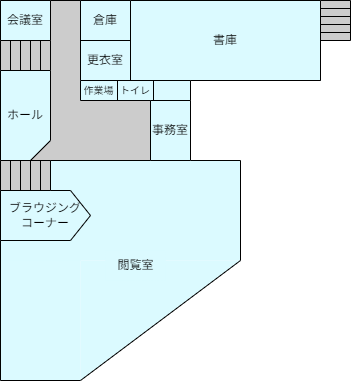

The diagram above was exported from draw.io. Its source (the exported page's mxGraphModel, read from the mxfile embedded in the PNG):
<mxGraphModel dx="1290" dy="781" grid="1" gridSize="10" guides="1" tooltips="1" connect="1" arrows="1" fold="1" page="1" pageScale="1" pageWidth="827" pageHeight="1169" math="0" shadow="0">
  <root>
    <mxCell id="0" />
    <mxCell id="1" parent="0" />
    <mxCell id="KB5yQkS-CdU2prhUPzPz-1" value="" style="rounded=0;whiteSpace=wrap;html=1;strokeColor=none;fillColor=#CCCCCC;" parent="1" vertex="1">
      <mxGeometry x="80" y="240" width="320" height="80" as="geometry" />
    </mxCell>
    <mxCell id="KB5yQkS-CdU2prhUPzPz-2" value="" style="rounded=0;whiteSpace=wrap;html=1;direction=south;strokeColor=none;fillColor=#CCCCCC;" parent="1" vertex="1">
      <mxGeometry x="80" y="310" width="190" height="160" as="geometry" />
    </mxCell>
    <mxCell id="KB5yQkS-CdU2prhUPzPz-3" value="" style="rounded=0;whiteSpace=wrap;html=1;direction=south;strokeColor=none;fillColor=#DBFAFF;" parent="1" vertex="1">
      <mxGeometry x="80" y="480" width="80" height="140" as="geometry" />
    </mxCell>
    <mxCell id="KB5yQkS-CdU2prhUPzPz-4" value="" style="rounded=0;whiteSpace=wrap;html=1;direction=west;strokeColor=none;fillColor=#DBFAFF;" parent="1" vertex="1">
      <mxGeometry x="80" y="400" width="240" height="100" as="geometry" />
    </mxCell>
    <mxCell id="KB5yQkS-CdU2prhUPzPz-5" value="" style="verticalLabelPosition=bottom;verticalAlign=top;html=1;shape=mxgraph.basic.orthogonal_triangle;direction=south;strokeColor=none;fillColor=#DBFAFF;" parent="1" vertex="1">
      <mxGeometry x="160" y="500" width="160" height="120" as="geometry" />
    </mxCell>
    <mxCell id="KB5yQkS-CdU2prhUPzPz-7" value="" style="endArrow=none;html=1;rounded=0;exitX=0;exitY=0;exitDx=0;exitDy=0;entryX=0;entryY=0;entryDx=0;entryDy=0;" parent="1" target="KB5yQkS-CdU2prhUPzPz-1" edge="1">
      <mxGeometry width="50" height="50" relative="1" as="geometry">
        <mxPoint x="80.00000000000023" y="240" as="sourcePoint" />
        <mxPoint x="400" y="240" as="targetPoint" />
        <Array as="points">
          <mxPoint x="80" y="620" />
          <mxPoint x="160" y="620" />
          <mxPoint x="320" y="500" />
          <mxPoint x="320" y="400" />
          <mxPoint x="270" y="400" />
          <mxPoint x="270" y="320" />
          <mxPoint x="400" y="320" />
          <mxPoint x="400" y="240" />
        </Array>
      </mxGeometry>
    </mxCell>
    <mxCell id="KB5yQkS-CdU2prhUPzPz-9" value="" style="shape=table;startSize=0;container=1;collapsible=0;childLayout=tableLayout;fillColor=#CCCCCC;" parent="1" vertex="1">
      <mxGeometry x="400" y="240" width="30" height="40" as="geometry" />
    </mxCell>
    <mxCell id="KB5yQkS-CdU2prhUPzPz-10" value="" style="shape=tableRow;horizontal=0;startSize=0;swimlaneHead=0;swimlaneBody=0;strokeColor=inherit;top=0;left=0;bottom=0;right=0;collapsible=0;dropTarget=0;fillColor=none;points=[[0,0.5],[1,0.5]];portConstraint=eastwest;" parent="KB5yQkS-CdU2prhUPzPz-9" vertex="1">
      <mxGeometry width="30" height="8" as="geometry" />
    </mxCell>
    <mxCell id="KB5yQkS-CdU2prhUPzPz-11" value="" style="shape=partialRectangle;html=1;whiteSpace=wrap;connectable=0;strokeColor=inherit;overflow=hidden;fillColor=none;top=0;left=0;bottom=0;right=0;pointerEvents=1;" parent="KB5yQkS-CdU2prhUPzPz-10" vertex="1">
      <mxGeometry width="30" height="8" as="geometry">
        <mxRectangle width="30" height="8" as="alternateBounds" />
      </mxGeometry>
    </mxCell>
    <mxCell id="KB5yQkS-CdU2prhUPzPz-12" value="" style="shape=tableRow;horizontal=0;startSize=0;swimlaneHead=0;swimlaneBody=0;strokeColor=inherit;top=0;left=0;bottom=0;right=0;collapsible=0;dropTarget=0;fillColor=none;points=[[0,0.5],[1,0.5]];portConstraint=eastwest;" parent="KB5yQkS-CdU2prhUPzPz-9" vertex="1">
      <mxGeometry y="8" width="30" height="8" as="geometry" />
    </mxCell>
    <mxCell id="KB5yQkS-CdU2prhUPzPz-13" value="" style="shape=partialRectangle;html=1;whiteSpace=wrap;connectable=0;strokeColor=inherit;overflow=hidden;fillColor=none;top=0;left=0;bottom=0;right=0;pointerEvents=1;" parent="KB5yQkS-CdU2prhUPzPz-12" vertex="1">
      <mxGeometry width="30" height="8" as="geometry">
        <mxRectangle width="30" height="8" as="alternateBounds" />
      </mxGeometry>
    </mxCell>
    <mxCell id="KB5yQkS-CdU2prhUPzPz-14" value="" style="shape=tableRow;horizontal=0;startSize=0;swimlaneHead=0;swimlaneBody=0;strokeColor=inherit;top=0;left=0;bottom=0;right=0;collapsible=0;dropTarget=0;fillColor=none;points=[[0,0.5],[1,0.5]];portConstraint=eastwest;" parent="KB5yQkS-CdU2prhUPzPz-9" vertex="1">
      <mxGeometry y="16" width="30" height="8" as="geometry" />
    </mxCell>
    <mxCell id="KB5yQkS-CdU2prhUPzPz-15" value="" style="shape=partialRectangle;html=1;whiteSpace=wrap;connectable=0;strokeColor=inherit;overflow=hidden;fillColor=none;top=0;left=0;bottom=0;right=0;pointerEvents=1;" parent="KB5yQkS-CdU2prhUPzPz-14" vertex="1">
      <mxGeometry width="30" height="8" as="geometry">
        <mxRectangle width="30" height="8" as="alternateBounds" />
      </mxGeometry>
    </mxCell>
    <mxCell id="KB5yQkS-CdU2prhUPzPz-16" value="" style="shape=tableRow;horizontal=0;startSize=0;swimlaneHead=0;swimlaneBody=0;strokeColor=inherit;top=0;left=0;bottom=0;right=0;collapsible=0;dropTarget=0;fillColor=none;points=[[0,0.5],[1,0.5]];portConstraint=eastwest;" parent="KB5yQkS-CdU2prhUPzPz-9" vertex="1">
      <mxGeometry y="24" width="30" height="8" as="geometry" />
    </mxCell>
    <mxCell id="KB5yQkS-CdU2prhUPzPz-17" value="" style="shape=partialRectangle;html=1;whiteSpace=wrap;connectable=0;strokeColor=inherit;overflow=hidden;fillColor=none;top=0;left=0;bottom=0;right=0;pointerEvents=1;" parent="KB5yQkS-CdU2prhUPzPz-16" vertex="1">
      <mxGeometry width="30" height="8" as="geometry">
        <mxRectangle width="30" height="8" as="alternateBounds" />
      </mxGeometry>
    </mxCell>
    <mxCell id="KB5yQkS-CdU2prhUPzPz-18" value="" style="shape=tableRow;horizontal=0;startSize=0;swimlaneHead=0;swimlaneBody=0;strokeColor=inherit;top=0;left=0;bottom=0;right=0;collapsible=0;dropTarget=0;fillColor=none;points=[[0,0.5],[1,0.5]];portConstraint=eastwest;" parent="KB5yQkS-CdU2prhUPzPz-9" vertex="1">
      <mxGeometry y="32" width="30" height="8" as="geometry" />
    </mxCell>
    <mxCell id="KB5yQkS-CdU2prhUPzPz-19" value="" style="shape=partialRectangle;html=1;whiteSpace=wrap;connectable=0;strokeColor=inherit;overflow=hidden;fillColor=none;top=0;left=0;bottom=0;right=0;pointerEvents=1;" parent="KB5yQkS-CdU2prhUPzPz-18" vertex="1">
      <mxGeometry width="30" height="8" as="geometry">
        <mxRectangle width="30" height="8" as="alternateBounds" />
      </mxGeometry>
    </mxCell>
    <mxCell id="KB5yQkS-CdU2prhUPzPz-20" value="" style="shape=table;startSize=0;container=1;collapsible=0;childLayout=tableLayout;fillColor=#DBFAFF;" parent="1" vertex="1">
      <mxGeometry x="210" y="240" width="190" height="80" as="geometry" />
    </mxCell>
    <mxCell id="KB5yQkS-CdU2prhUPzPz-21" value="" style="shape=tableRow;horizontal=0;startSize=0;swimlaneHead=0;swimlaneBody=0;strokeColor=inherit;top=0;left=0;bottom=0;right=0;collapsible=0;dropTarget=0;fillColor=none;points=[[0,0.5],[1,0.5]];portConstraint=eastwest;" parent="KB5yQkS-CdU2prhUPzPz-20" vertex="1">
      <mxGeometry width="190" height="80" as="geometry" />
    </mxCell>
    <mxCell id="KB5yQkS-CdU2prhUPzPz-22" value="書庫" style="shape=partialRectangle;html=1;whiteSpace=wrap;connectable=0;strokeColor=inherit;overflow=hidden;fillColor=none;top=0;left=0;bottom=0;right=0;pointerEvents=1;" parent="KB5yQkS-CdU2prhUPzPz-21" vertex="1">
      <mxGeometry width="190" height="80" as="geometry">
        <mxRectangle width="190" height="80" as="alternateBounds" />
      </mxGeometry>
    </mxCell>
    <mxCell id="KB5yQkS-CdU2prhUPzPz-23" value="" style="shape=table;startSize=0;container=1;collapsible=0;childLayout=tableLayout;fillColor=#DBFAFF;" parent="1" vertex="1">
      <mxGeometry x="160" y="240" width="50" height="80" as="geometry" />
    </mxCell>
    <mxCell id="KB5yQkS-CdU2prhUPzPz-24" value="" style="shape=tableRow;horizontal=0;startSize=0;swimlaneHead=0;swimlaneBody=0;strokeColor=inherit;top=0;left=0;bottom=0;right=0;collapsible=0;dropTarget=0;fillColor=none;points=[[0,0.5],[1,0.5]];portConstraint=eastwest;" parent="KB5yQkS-CdU2prhUPzPz-23" vertex="1">
      <mxGeometry width="50" height="40" as="geometry" />
    </mxCell>
    <mxCell id="KB5yQkS-CdU2prhUPzPz-25" value="倉庫" style="shape=partialRectangle;html=1;whiteSpace=wrap;connectable=0;strokeColor=inherit;overflow=hidden;fillColor=none;top=0;left=0;bottom=0;right=0;pointerEvents=1;" parent="KB5yQkS-CdU2prhUPzPz-24" vertex="1">
      <mxGeometry width="50" height="40" as="geometry">
        <mxRectangle width="50" height="40" as="alternateBounds" />
      </mxGeometry>
    </mxCell>
    <mxCell id="KB5yQkS-CdU2prhUPzPz-26" value="" style="shape=tableRow;horizontal=0;startSize=0;swimlaneHead=0;swimlaneBody=0;strokeColor=inherit;top=0;left=0;bottom=0;right=0;collapsible=0;dropTarget=0;fillColor=none;points=[[0,0.5],[1,0.5]];portConstraint=eastwest;" parent="KB5yQkS-CdU2prhUPzPz-23" vertex="1">
      <mxGeometry y="40" width="50" height="40" as="geometry" />
    </mxCell>
    <mxCell id="KB5yQkS-CdU2prhUPzPz-27" value="更衣室" style="shape=partialRectangle;html=1;whiteSpace=wrap;connectable=0;strokeColor=inherit;overflow=hidden;fillColor=none;top=0;left=0;bottom=0;right=0;pointerEvents=1;" parent="KB5yQkS-CdU2prhUPzPz-26" vertex="1">
      <mxGeometry width="50" height="40" as="geometry">
        <mxRectangle width="50" height="40" as="alternateBounds" />
      </mxGeometry>
    </mxCell>
    <mxCell id="KB5yQkS-CdU2prhUPzPz-28" value="" style="shape=table;startSize=0;container=1;collapsible=0;childLayout=tableLayout;fillColor=#DBFAFF;" parent="1" vertex="1">
      <mxGeometry x="80" y="240" width="50" height="40" as="geometry" />
    </mxCell>
    <mxCell id="KB5yQkS-CdU2prhUPzPz-29" value="" style="shape=tableRow;horizontal=0;startSize=0;swimlaneHead=0;swimlaneBody=0;strokeColor=inherit;top=0;left=0;bottom=0;right=0;collapsible=0;dropTarget=0;fillColor=none;points=[[0,0.5],[1,0.5]];portConstraint=eastwest;" parent="KB5yQkS-CdU2prhUPzPz-28" vertex="1">
      <mxGeometry width="50" height="40" as="geometry" />
    </mxCell>
    <mxCell id="KB5yQkS-CdU2prhUPzPz-30" value="会議室" style="shape=partialRectangle;html=1;whiteSpace=wrap;connectable=0;strokeColor=inherit;overflow=hidden;fillColor=none;top=0;left=0;bottom=0;right=0;pointerEvents=1;" parent="KB5yQkS-CdU2prhUPzPz-29" vertex="1">
      <mxGeometry width="50" height="40" as="geometry">
        <mxRectangle width="50" height="40" as="alternateBounds" />
      </mxGeometry>
    </mxCell>
    <mxCell id="KB5yQkS-CdU2prhUPzPz-31" value="" style="shape=table;startSize=0;container=1;collapsible=0;childLayout=tableLayout;fillColor=#CCCCCC;" parent="1" vertex="1">
      <mxGeometry x="80" y="280" width="50" height="30" as="geometry" />
    </mxCell>
    <mxCell id="KB5yQkS-CdU2prhUPzPz-32" value="" style="shape=tableRow;horizontal=0;startSize=0;swimlaneHead=0;swimlaneBody=0;strokeColor=inherit;top=0;left=0;bottom=0;right=0;collapsible=0;dropTarget=0;fillColor=none;points=[[0,0.5],[1,0.5]];portConstraint=eastwest;" parent="KB5yQkS-CdU2prhUPzPz-31" vertex="1">
      <mxGeometry width="50" height="30" as="geometry" />
    </mxCell>
    <mxCell id="KB5yQkS-CdU2prhUPzPz-33" value="" style="shape=partialRectangle;html=1;whiteSpace=wrap;connectable=0;strokeColor=inherit;overflow=hidden;fillColor=none;top=0;left=0;bottom=0;right=0;pointerEvents=1;" parent="KB5yQkS-CdU2prhUPzPz-32" vertex="1">
      <mxGeometry width="10" height="30" as="geometry">
        <mxRectangle width="10" height="30" as="alternateBounds" />
      </mxGeometry>
    </mxCell>
    <mxCell id="KB5yQkS-CdU2prhUPzPz-34" value="" style="shape=partialRectangle;html=1;whiteSpace=wrap;connectable=0;strokeColor=inherit;overflow=hidden;fillColor=none;top=0;left=0;bottom=0;right=0;pointerEvents=1;" parent="KB5yQkS-CdU2prhUPzPz-32" vertex="1">
      <mxGeometry x="10" width="10" height="30" as="geometry">
        <mxRectangle width="10" height="30" as="alternateBounds" />
      </mxGeometry>
    </mxCell>
    <mxCell id="KB5yQkS-CdU2prhUPzPz-35" value="" style="shape=partialRectangle;html=1;whiteSpace=wrap;connectable=0;strokeColor=inherit;overflow=hidden;fillColor=none;top=0;left=0;bottom=0;right=0;pointerEvents=1;" parent="KB5yQkS-CdU2prhUPzPz-32" vertex="1">
      <mxGeometry x="20" width="10" height="30" as="geometry">
        <mxRectangle width="10" height="30" as="alternateBounds" />
      </mxGeometry>
    </mxCell>
    <mxCell id="KB5yQkS-CdU2prhUPzPz-36" value="" style="shape=partialRectangle;html=1;whiteSpace=wrap;connectable=0;strokeColor=inherit;overflow=hidden;fillColor=none;top=0;left=0;bottom=0;right=0;pointerEvents=1;" parent="KB5yQkS-CdU2prhUPzPz-32" vertex="1">
      <mxGeometry x="30" width="10" height="30" as="geometry">
        <mxRectangle width="10" height="30" as="alternateBounds" />
      </mxGeometry>
    </mxCell>
    <mxCell id="KB5yQkS-CdU2prhUPzPz-37" value="" style="shape=partialRectangle;html=1;whiteSpace=wrap;connectable=0;strokeColor=inherit;overflow=hidden;fillColor=none;top=0;left=0;bottom=0;right=0;pointerEvents=1;" parent="KB5yQkS-CdU2prhUPzPz-32" vertex="1">
      <mxGeometry x="40" width="10" height="30" as="geometry">
        <mxRectangle width="10" height="30" as="alternateBounds" />
      </mxGeometry>
    </mxCell>
    <mxCell id="KB5yQkS-CdU2prhUPzPz-38" value="" style="shape=table;startSize=0;container=1;collapsible=0;childLayout=tableLayout;fillColor=#DBFAFF;" parent="1" vertex="1">
      <mxGeometry x="160" y="320" width="110" height="20" as="geometry" />
    </mxCell>
    <mxCell id="KB5yQkS-CdU2prhUPzPz-39" value="" style="shape=tableRow;horizontal=0;startSize=0;swimlaneHead=0;swimlaneBody=0;strokeColor=inherit;top=0;left=0;bottom=0;right=0;collapsible=0;dropTarget=0;fillColor=none;points=[[0,0.5],[1,0.5]];portConstraint=eastwest;" parent="KB5yQkS-CdU2prhUPzPz-38" vertex="1">
      <mxGeometry width="110" height="20" as="geometry" />
    </mxCell>
    <mxCell id="KB5yQkS-CdU2prhUPzPz-40" value="&lt;font style=&quot;font-size: 10px;&quot;&gt;作業場&lt;/font&gt;" style="shape=partialRectangle;html=1;whiteSpace=wrap;connectable=0;strokeColor=inherit;overflow=hidden;fillColor=none;top=0;left=0;bottom=0;right=0;pointerEvents=1;" parent="KB5yQkS-CdU2prhUPzPz-39" vertex="1">
      <mxGeometry width="37" height="20" as="geometry">
        <mxRectangle width="37" height="20" as="alternateBounds" />
      </mxGeometry>
    </mxCell>
    <mxCell id="KB5yQkS-CdU2prhUPzPz-41" value="&lt;font style=&quot;font-size: 10px;&quot;&gt;トイレ&lt;/font&gt;" style="shape=partialRectangle;html=1;whiteSpace=wrap;connectable=0;strokeColor=inherit;overflow=hidden;fillColor=none;top=0;left=0;bottom=0;right=0;pointerEvents=1;" parent="KB5yQkS-CdU2prhUPzPz-39" vertex="1">
      <mxGeometry x="37" width="36" height="20" as="geometry">
        <mxRectangle width="36" height="20" as="alternateBounds" />
      </mxGeometry>
    </mxCell>
    <mxCell id="KB5yQkS-CdU2prhUPzPz-42" value="" style="shape=partialRectangle;html=1;whiteSpace=wrap;connectable=0;strokeColor=inherit;overflow=hidden;fillColor=none;top=0;left=0;bottom=0;right=0;pointerEvents=1;" parent="KB5yQkS-CdU2prhUPzPz-39" vertex="1">
      <mxGeometry x="73" width="37" height="20" as="geometry">
        <mxRectangle width="37" height="20" as="alternateBounds" />
      </mxGeometry>
    </mxCell>
    <mxCell id="KB5yQkS-CdU2prhUPzPz-43" value="" style="shape=table;startSize=0;container=1;collapsible=0;childLayout=tableLayout;fillColor=#DBFAFF;" parent="1" vertex="1">
      <mxGeometry x="230" y="340" width="40" height="60" as="geometry" />
    </mxCell>
    <mxCell id="KB5yQkS-CdU2prhUPzPz-44" value="" style="shape=tableRow;horizontal=0;startSize=0;swimlaneHead=0;swimlaneBody=0;strokeColor=inherit;top=0;left=0;bottom=0;right=0;collapsible=0;dropTarget=0;fillColor=none;points=[[0,0.5],[1,0.5]];portConstraint=eastwest;" parent="KB5yQkS-CdU2prhUPzPz-43" vertex="1">
      <mxGeometry width="40" height="60" as="geometry" />
    </mxCell>
    <mxCell id="KB5yQkS-CdU2prhUPzPz-45" value="事務室" style="shape=partialRectangle;html=1;whiteSpace=wrap;connectable=0;strokeColor=inherit;overflow=hidden;fillColor=none;top=0;left=0;bottom=0;right=0;pointerEvents=1;" parent="KB5yQkS-CdU2prhUPzPz-44" vertex="1">
      <mxGeometry width="40" height="60" as="geometry">
        <mxRectangle width="40" height="60" as="alternateBounds" />
      </mxGeometry>
    </mxCell>
    <mxCell id="KB5yQkS-CdU2prhUPzPz-46" value="ホール" style="shape=card;whiteSpace=wrap;html=1;direction=west;size=20;fillColor=#DBFAFF;" parent="1" vertex="1">
      <mxGeometry x="80" y="310" width="50" height="90" as="geometry" />
    </mxCell>
    <mxCell id="KB5yQkS-CdU2prhUPzPz-47" value="ブラウジング&lt;div&gt;コーナー&lt;/div&gt;" style="shape=offPageConnector;whiteSpace=wrap;html=1;direction=north;size=0.2222222222222222;fillColor=#DBFAFF;" parent="1" vertex="1">
      <mxGeometry x="80" y="430" width="90" height="50" as="geometry" />
    </mxCell>
    <mxCell id="KB5yQkS-CdU2prhUPzPz-55" value="" style="endArrow=none;html=1;rounded=0;fillColor=#DBFAFF;" parent="1" edge="1">
      <mxGeometry width="50" height="50" relative="1" as="geometry">
        <mxPoint x="129" y="400" as="sourcePoint" />
        <mxPoint x="230" y="400" as="targetPoint" />
      </mxGeometry>
    </mxCell>
    <mxCell id="KB5yQkS-CdU2prhUPzPz-56" value="閲覧室" style="text;html=1;align=center;verticalAlign=middle;resizable=0;points=[];autosize=1;strokeColor=none;fillColor=#DBFAFF;" parent="1" vertex="1">
      <mxGeometry x="185" y="490" width="60" height="30" as="geometry" />
    </mxCell>
    <mxCell id="vc03WQ_AQnYmHlPdc3W_-1" value="" style="shape=table;startSize=0;container=1;collapsible=0;childLayout=tableLayout;fillColor=#CCCCCC;" parent="1" vertex="1">
      <mxGeometry x="80" y="400" width="50" height="30" as="geometry" />
    </mxCell>
    <mxCell id="vc03WQ_AQnYmHlPdc3W_-2" value="" style="shape=tableRow;horizontal=0;startSize=0;swimlaneHead=0;swimlaneBody=0;strokeColor=inherit;top=0;left=0;bottom=0;right=0;collapsible=0;dropTarget=0;fillColor=none;points=[[0,0.5],[1,0.5]];portConstraint=eastwest;" parent="vc03WQ_AQnYmHlPdc3W_-1" vertex="1">
      <mxGeometry width="50" height="30" as="geometry" />
    </mxCell>
    <mxCell id="vc03WQ_AQnYmHlPdc3W_-3" value="" style="shape=partialRectangle;html=1;whiteSpace=wrap;connectable=0;strokeColor=inherit;overflow=hidden;fillColor=none;top=0;left=0;bottom=0;right=0;pointerEvents=1;" parent="vc03WQ_AQnYmHlPdc3W_-2" vertex="1">
      <mxGeometry width="10" height="30" as="geometry">
        <mxRectangle width="10" height="30" as="alternateBounds" />
      </mxGeometry>
    </mxCell>
    <mxCell id="vc03WQ_AQnYmHlPdc3W_-4" value="" style="shape=partialRectangle;html=1;whiteSpace=wrap;connectable=0;strokeColor=inherit;overflow=hidden;fillColor=none;top=0;left=0;bottom=0;right=0;pointerEvents=1;" parent="vc03WQ_AQnYmHlPdc3W_-2" vertex="1">
      <mxGeometry x="10" width="10" height="30" as="geometry">
        <mxRectangle width="10" height="30" as="alternateBounds" />
      </mxGeometry>
    </mxCell>
    <mxCell id="vc03WQ_AQnYmHlPdc3W_-5" value="" style="shape=partialRectangle;html=1;whiteSpace=wrap;connectable=0;strokeColor=inherit;overflow=hidden;fillColor=none;top=0;left=0;bottom=0;right=0;pointerEvents=1;" parent="vc03WQ_AQnYmHlPdc3W_-2" vertex="1">
      <mxGeometry x="20" width="10" height="30" as="geometry">
        <mxRectangle width="10" height="30" as="alternateBounds" />
      </mxGeometry>
    </mxCell>
    <mxCell id="vc03WQ_AQnYmHlPdc3W_-6" value="" style="shape=partialRectangle;html=1;whiteSpace=wrap;connectable=0;strokeColor=inherit;overflow=hidden;fillColor=none;top=0;left=0;bottom=0;right=0;pointerEvents=1;" parent="vc03WQ_AQnYmHlPdc3W_-2" vertex="1">
      <mxGeometry x="30" width="10" height="30" as="geometry">
        <mxRectangle width="10" height="30" as="alternateBounds" />
      </mxGeometry>
    </mxCell>
    <mxCell id="vc03WQ_AQnYmHlPdc3W_-7" value="" style="shape=partialRectangle;html=1;whiteSpace=wrap;connectable=0;strokeColor=inherit;overflow=hidden;fillColor=none;top=0;left=0;bottom=0;right=0;pointerEvents=1;" parent="vc03WQ_AQnYmHlPdc3W_-2" vertex="1">
      <mxGeometry x="40" width="10" height="30" as="geometry">
        <mxRectangle width="10" height="30" as="alternateBounds" />
      </mxGeometry>
    </mxCell>
  </root>
</mxGraphModel>